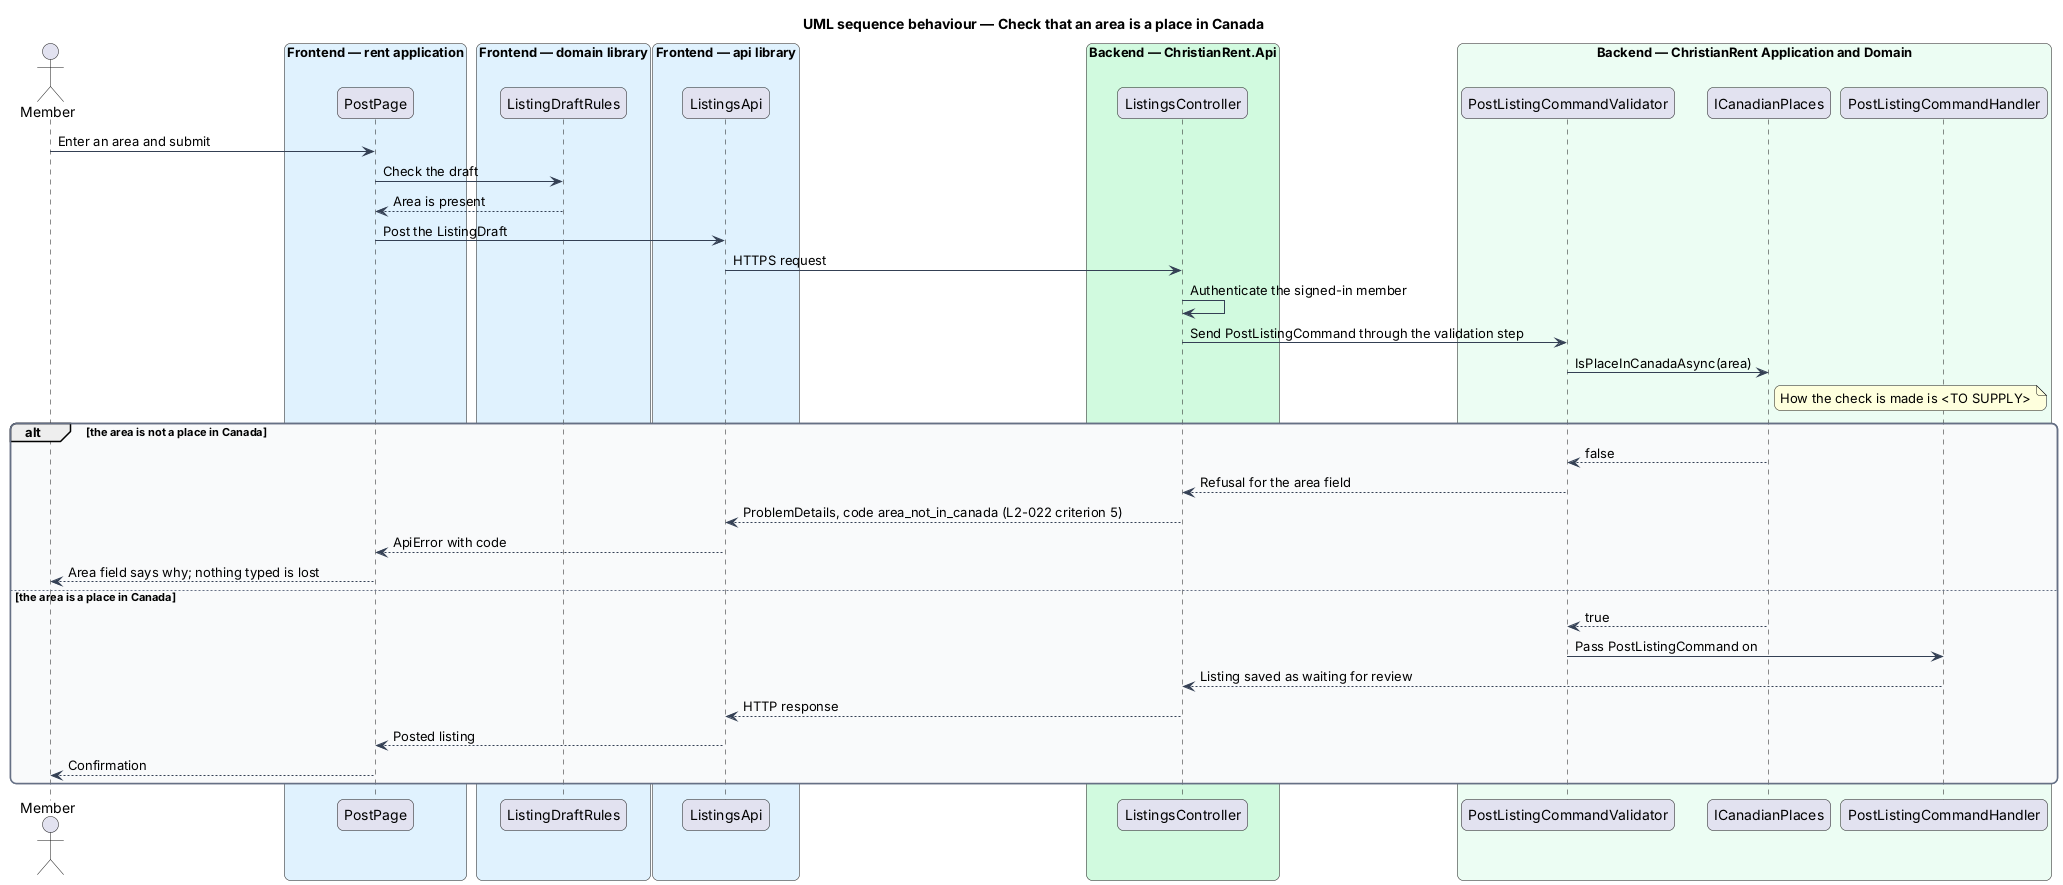

The diagram above was rendered by PlantUML. Its source (embedded in the PNG):
@startuml
title UML sequence behaviour — Check that an area is a place in Canada
skinparam backgroundColor #FFFFFF
skinparam shadowing false
skinparam roundcorner 12
skinparam defaultFontName Arial
skinparam ArrowColor #344054
skinparam rectangle {
  BorderColor #344054
  FontColor #101828
}
skinparam package {
  BorderColor #667085
  FontColor #101828
  BackgroundColor #F9FAFB
}
actor "Member" as actor
box "Frontend — rent application" #E0F2FE
  participant "PostPage" as page
end box
box "Frontend — domain library" #E0F2FE
  participant "ListingDraftRules" as rules
end box
box "Frontend — api library" #E0F2FE
  participant "ListingsApi" as client
end box
box "Backend — ChristianRent.Api" #D1FADF
  participant "ListingsController" as controller
end box
box "Backend — ChristianRent Application and Domain" #ECFDF3
  participant "PostListingCommandValidator" as validator
  participant "ICanadianPlaces" as places
  participant "PostListingCommandHandler" as handler
end box
actor -> page : Enter an area and submit
page -> rules : Check the draft
rules --> page : Area is present
page -> client : Post the ListingDraft
client -> controller : HTTPS request
controller -> controller : Authenticate the signed-in member
controller -> validator : Send PostListingCommand through the validation step
validator -> places : IsPlaceInCanadaAsync(area)
note right of places : How the check is made is <TO SUPPLY>
alt the area is not a place in Canada
  places --> validator : false
  validator --> controller : Refusal for the area field
  controller --> client : ProblemDetails, code area_not_in_canada (L2-022 criterion 5)
  client --> page : ApiError with code
  page --> actor : Area field says why; nothing typed is lost
else the area is a place in Canada
  places --> validator : true
  validator -> handler : Pass PostListingCommand on
  handler --> controller : Listing saved as waiting for review
  controller --> client : HTTP response
  client --> page : Posted listing
  page --> actor : Confirmation
end
@enduml